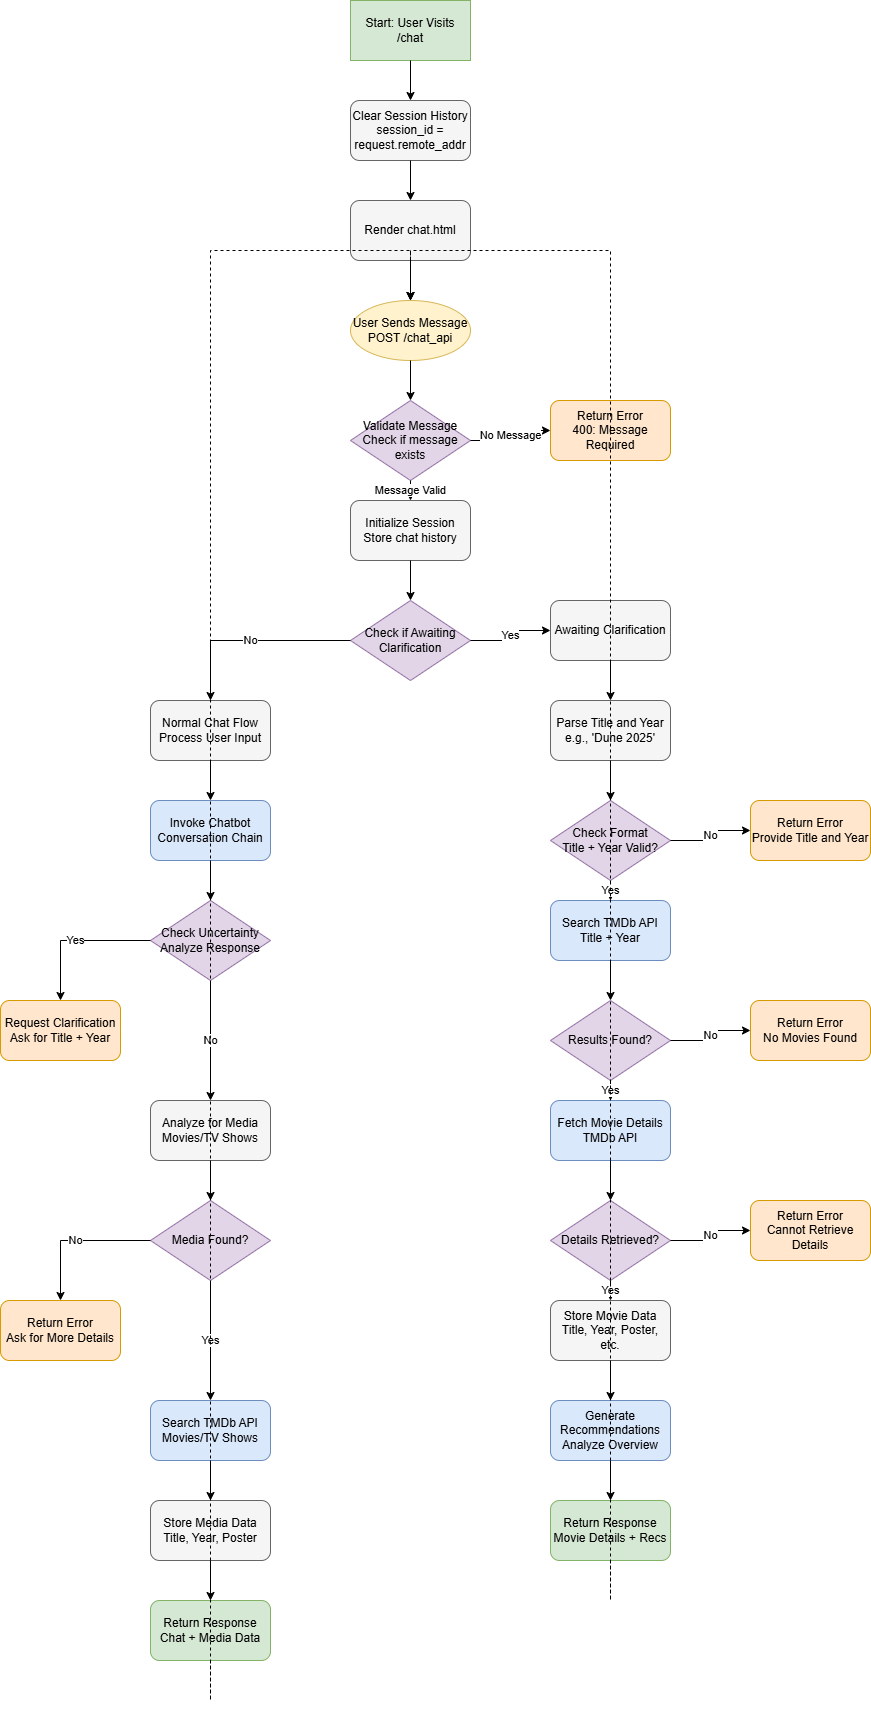

The diagram above was exported from draw.io. Its source (the exported page's mxGraphModel, read from the mxfile embedded in the PNG):
<mxGraphModel dx="1036" dy="618" grid="1" gridSize="10" guides="1" tooltips="1" connect="1" arrows="1" fold="1" page="1" pageScale="1" pageWidth="850" pageHeight="1100" math="0" shadow="0">
  <root>
    <mxCell id="0" />
    <mxCell id="1" parent="0" />
    <mxCell id="6ZwmwKLu4iG1gG_0QoR--1" value="Start: User Visits /chat" style="start;whiteSpace=wrap;html=1;fillColor=#d5e8d4;strokeColor=#82b366;" vertex="1" parent="1">
      <mxGeometry x="400" y="50" width="120" height="60" as="geometry" />
    </mxCell>
    <mxCell id="6ZwmwKLu4iG1gG_0QoR--2" value="Clear Session History&lt;br&gt;session_id = request.remote_addr" style="rounded=1;whiteSpace=wrap;html=1;fillColor=#f5f5f5;strokeColor=#666666;" vertex="1" parent="1">
      <mxGeometry x="400" y="150" width="120" height="60" as="geometry" />
    </mxCell>
    <mxCell id="6ZwmwKLu4iG1gG_0QoR--3" value="" style="edgeStyle=orthogonalEdgeStyle;rounded=0;html=1;exitX=0.5;exitY=1;entryX=0.5;entryY=0;" edge="1" parent="1" source="6ZwmwKLu4iG1gG_0QoR--1" target="6ZwmwKLu4iG1gG_0QoR--2">
      <mxGeometry relative="1" as="geometry" />
    </mxCell>
    <mxCell id="6ZwmwKLu4iG1gG_0QoR--4" value="Render chat.html" style="rounded=1;whiteSpace=wrap;html=1;fillColor=#f5f5f5;strokeColor=#666666;" vertex="1" parent="1">
      <mxGeometry x="400" y="250" width="120" height="60" as="geometry" />
    </mxCell>
    <mxCell id="6ZwmwKLu4iG1gG_0QoR--5" value="" style="edgeStyle=orthogonalEdgeStyle;rounded=0;html=1;exitX=0.5;exitY=1;entryX=0.5;entryY=0;" edge="1" parent="1" source="6ZwmwKLu4iG1gG_0QoR--2" target="6ZwmwKLu4iG1gG_0QoR--4">
      <mxGeometry relative="1" as="geometry" />
    </mxCell>
    <mxCell id="6ZwmwKLu4iG1gG_0QoR--6" value="User Sends Message&lt;br&gt;POST /chat_api" style="ellipse;whiteSpace=wrap;html=1;fillColor=#fff2cc;strokeColor=#d6b656;" vertex="1" parent="1">
      <mxGeometry x="400" y="350" width="120" height="60" as="geometry" />
    </mxCell>
    <mxCell id="6ZwmwKLu4iG1gG_0QoR--7" value="" style="edgeStyle=orthogonalEdgeStyle;rounded=0;html=1;exitX=0.5;exitY=1;entryX=0.5;entryY=0;" edge="1" parent="1" source="6ZwmwKLu4iG1gG_0QoR--4" target="6ZwmwKLu4iG1gG_0QoR--6">
      <mxGeometry relative="1" as="geometry" />
    </mxCell>
    <mxCell id="6ZwmwKLu4iG1gG_0QoR--8" value="Validate Message&lt;br&gt;Check if message exists" style="rhombus;whiteSpace=wrap;html=1;fillColor=#e1d5e7;strokeColor=#9673a6;" vertex="1" parent="1">
      <mxGeometry x="400" y="450" width="120" height="80" as="geometry" />
    </mxCell>
    <mxCell id="6ZwmwKLu4iG1gG_0QoR--9" value="" style="edgeStyle=orthogonalEdgeStyle;rounded=0;html=1;exitX=0.5;exitY=1;entryX=0.5;entryY=0;" edge="1" parent="1" source="6ZwmwKLu4iG1gG_0QoR--6" target="6ZwmwKLu4iG1gG_0QoR--8">
      <mxGeometry relative="1" as="geometry" />
    </mxCell>
    <mxCell id="6ZwmwKLu4iG1gG_0QoR--10" value="Return Error&lt;br&gt;400: Message Required" style="rounded=1;whiteSpace=wrap;html=1;fillColor=#ffe6cc;strokeColor=#d79b00;" vertex="1" parent="1">
      <mxGeometry x="600" y="450" width="120" height="60" as="geometry" />
    </mxCell>
    <mxCell id="6ZwmwKLu4iG1gG_0QoR--11" value="No Message" style="edgeStyle=orthogonalEdgeStyle;rounded=0;html=1;exitX=1;exitY=0.5;entryX=0;entryY=0.5;" edge="1" parent="1" source="6ZwmwKLu4iG1gG_0QoR--8" target="6ZwmwKLu4iG1gG_0QoR--10">
      <mxGeometry relative="1" as="geometry" />
    </mxCell>
    <mxCell id="6ZwmwKLu4iG1gG_0QoR--12" value="Initialize Session&lt;br&gt;Store chat history" style="rounded=1;whiteSpace=wrap;html=1;fillColor=#f5f5f5;strokeColor=#666666;" vertex="1" parent="1">
      <mxGeometry x="400" y="550" width="120" height="60" as="geometry" />
    </mxCell>
    <mxCell id="6ZwmwKLu4iG1gG_0QoR--13" value="Message Valid" style="edgeStyle=orthogonalEdgeStyle;rounded=0;html=1;exitX=0.5;exitY=1;entryX=0.5;entryY=0;" edge="1" parent="1" source="6ZwmwKLu4iG1gG_0QoR--8" target="6ZwmwKLu4iG1gG_0QoR--12">
      <mxGeometry relative="1" as="geometry" />
    </mxCell>
    <mxCell id="6ZwmwKLu4iG1gG_0QoR--14" value="Check if Awaiting&lt;br&gt;Clarification" style="rhombus;whiteSpace=wrap;html=1;fillColor=#e1d5e7;strokeColor=#9673a6;" vertex="1" parent="1">
      <mxGeometry x="400" y="650" width="120" height="80" as="geometry" />
    </mxCell>
    <mxCell id="6ZwmwKLu4iG1gG_0QoR--15" value="" style="edgeStyle=orthogonalEdgeStyle;rounded=0;html=1;exitX=0.5;exitY=1;entryX=0.5;entryY=0;" edge="1" parent="1" source="6ZwmwKLu4iG1gG_0QoR--12" target="6ZwmwKLu4iG1gG_0QoR--14">
      <mxGeometry relative="1" as="geometry" />
    </mxCell>
    <mxCell id="6ZwmwKLu4iG1gG_0QoR--16" value="Awaiting Clarification" style="rounded=1;whiteSpace=wrap;html=1;fillColor=#f5f5f5;strokeColor=#666666;" vertex="1" parent="1">
      <mxGeometry x="600" y="650" width="120" height="60" as="geometry" />
    </mxCell>
    <mxCell id="6ZwmwKLu4iG1gG_0QoR--17" value="Yes" style="edgeStyle=orthogonalEdgeStyle;rounded=0;html=1;exitX=1;exitY=0.5;entryX=0;entryY=0.5;" edge="1" parent="1" source="6ZwmwKLu4iG1gG_0QoR--14" target="6ZwmwKLu4iG1gG_0QoR--16">
      <mxGeometry relative="1" as="geometry" />
    </mxCell>
    <mxCell id="6ZwmwKLu4iG1gG_0QoR--18" value="Parse Title and Year&lt;br&gt;e.g., 'Dune 2025'" style="rounded=1;whiteSpace=wrap;html=1;fillColor=#f5f5f5;strokeColor=#666666;" vertex="1" parent="1">
      <mxGeometry x="600" y="750" width="120" height="60" as="geometry" />
    </mxCell>
    <mxCell id="6ZwmwKLu4iG1gG_0QoR--19" value="" style="edgeStyle=orthogonalEdgeStyle;rounded=0;html=1;exitX=0.5;exitY=1;entryX=0.5;entryY=0;" edge="1" parent="1" source="6ZwmwKLu4iG1gG_0QoR--16" target="6ZwmwKLu4iG1gG_0QoR--18">
      <mxGeometry relative="1" as="geometry" />
    </mxCell>
    <mxCell id="6ZwmwKLu4iG1gG_0QoR--20" value="Check Format&lt;br&gt;Title + Year Valid?" style="rhombus;whiteSpace=wrap;html=1;fillColor=#e1d5e7;strokeColor=#9673a6;" vertex="1" parent="1">
      <mxGeometry x="600" y="850" width="120" height="80" as="geometry" />
    </mxCell>
    <mxCell id="6ZwmwKLu4iG1gG_0QoR--21" value="" style="edgeStyle=orthogonalEdgeStyle;rounded=0;html=1;exitX=0.5;exitY=1;entryX=0.5;entryY=0;" edge="1" parent="1" source="6ZwmwKLu4iG1gG_0QoR--18" target="6ZwmwKLu4iG1gG_0QoR--20">
      <mxGeometry relative="1" as="geometry" />
    </mxCell>
    <mxCell id="6ZwmwKLu4iG1gG_0QoR--22" value="Return Error&lt;br&gt;Provide Title and Year" style="rounded=1;whiteSpace=wrap;html=1;fillColor=#ffe6cc;strokeColor=#d79b00;" vertex="1" parent="1">
      <mxGeometry x="800" y="850" width="120" height="60" as="geometry" />
    </mxCell>
    <mxCell id="6ZwmwKLu4iG1gG_0QoR--23" value="No" style="edgeStyle=orthogonalEdgeStyle;rounded=0;html=1;exitX=1;exitY=0.5;entryX=0;entryY=0.5;" edge="1" parent="1" source="6ZwmwKLu4iG1gG_0QoR--20" target="6ZwmwKLu4iG1gG_0QoR--22">
      <mxGeometry relative="1" as="geometry" />
    </mxCell>
    <mxCell id="6ZwmwKLu4iG1gG_0QoR--24" value="Search TMDb API&lt;br&gt;Title + Year" style="rounded=1;whiteSpace=wrap;html=1;fillColor=#dae8fc;strokeColor=#6c8ebf;" vertex="1" parent="1">
      <mxGeometry x="600" y="950" width="120" height="60" as="geometry" />
    </mxCell>
    <mxCell id="6ZwmwKLu4iG1gG_0QoR--25" value="Yes" style="edgeStyle=orthogonalEdgeStyle;rounded=0;html=1;exitX=0.5;exitY=1;entryX=0.5;entryY=0;" edge="1" parent="1" source="6ZwmwKLu4iG1gG_0QoR--20" target="6ZwmwKLu4iG1gG_0QoR--24">
      <mxGeometry relative="1" as="geometry" />
    </mxCell>
    <mxCell id="6ZwmwKLu4iG1gG_0QoR--26" value="Results Found?" style="rhombus;whiteSpace=wrap;html=1;fillColor=#e1d5e7;strokeColor=#9673a6;" vertex="1" parent="1">
      <mxGeometry x="600" y="1050" width="120" height="80" as="geometry" />
    </mxCell>
    <mxCell id="6ZwmwKLu4iG1gG_0QoR--27" value="" style="edgeStyle=orthogonalEdgeStyle;rounded=0;html=1;exitX=0.5;exitY=1;entryX=0.5;entryY=0;" edge="1" parent="1" source="6ZwmwKLu4iG1gG_0QoR--24" target="6ZwmwKLu4iG1gG_0QoR--26">
      <mxGeometry relative="1" as="geometry" />
    </mxCell>
    <mxCell id="6ZwmwKLu4iG1gG_0QoR--28" value="Return Error&lt;br&gt;No Movies Found" style="rounded=1;whiteSpace=wrap;html=1;fillColor=#ffe6cc;strokeColor=#d79b00;" vertex="1" parent="1">
      <mxGeometry x="800" y="1050" width="120" height="60" as="geometry" />
    </mxCell>
    <mxCell id="6ZwmwKLu4iG1gG_0QoR--29" value="No" style="edgeStyle=orthogonalEdgeStyle;rounded=0;html=1;exitX=1;exitY=0.5;entryX=0;entryY=0.5;" edge="1" parent="1" source="6ZwmwKLu4iG1gG_0QoR--26" target="6ZwmwKLu4iG1gG_0QoR--28">
      <mxGeometry relative="1" as="geometry" />
    </mxCell>
    <mxCell id="6ZwmwKLu4iG1gG_0QoR--30" value="Fetch Movie Details&lt;br&gt;TMDb API" style="rounded=1;whiteSpace=wrap;html=1;fillColor=#dae8fc;strokeColor=#6c8ebf;" vertex="1" parent="1">
      <mxGeometry x="600" y="1150" width="120" height="60" as="geometry" />
    </mxCell>
    <mxCell id="6ZwmwKLu4iG1gG_0QoR--31" value="Yes" style="edgeStyle=orthogonalEdgeStyle;rounded=0;html=1;exitX=0.5;exitY=1;entryX=0.5;entryY=0;" edge="1" parent="1" source="6ZwmwKLu4iG1gG_0QoR--26" target="6ZwmwKLu4iG1gG_0QoR--30">
      <mxGeometry relative="1" as="geometry" />
    </mxCell>
    <mxCell id="6ZwmwKLu4iG1gG_0QoR--32" value="Details Retrieved?" style="rhombus;whiteSpace=wrap;html=1;fillColor=#e1d5e7;strokeColor=#9673a6;" vertex="1" parent="1">
      <mxGeometry x="600" y="1250" width="120" height="80" as="geometry" />
    </mxCell>
    <mxCell id="6ZwmwKLu4iG1gG_0QoR--33" value="" style="edgeStyle=orthogonalEdgeStyle;rounded=0;html=1;exitX=0.5;exitY=1;entryX=0.5;entryY=0;" edge="1" parent="1" source="6ZwmwKLu4iG1gG_0QoR--30" target="6ZwmwKLu4iG1gG_0QoR--32">
      <mxGeometry relative="1" as="geometry" />
    </mxCell>
    <mxCell id="6ZwmwKLu4iG1gG_0QoR--34" value="Return Error&lt;br&gt;Cannot Retrieve Details" style="rounded=1;whiteSpace=wrap;html=1;fillColor=#ffe6cc;strokeColor=#d79b00;" vertex="1" parent="1">
      <mxGeometry x="800" y="1250" width="120" height="60" as="geometry" />
    </mxCell>
    <mxCell id="6ZwmwKLu4iG1gG_0QoR--35" value="No" style="edgeStyle=orthogonalEdgeStyle;rounded=0;html=1;exitX=1;exitY=0.5;entryX=0;entryY=0.5;" edge="1" parent="1" source="6ZwmwKLu4iG1gG_0QoR--32" target="6ZwmwKLu4iG1gG_0QoR--34">
      <mxGeometry relative="1" as="geometry" />
    </mxCell>
    <mxCell id="6ZwmwKLu4iG1gG_0QoR--36" value="Store Movie Data&lt;br&gt;Title, Year, Poster, etc." style="rounded=1;whiteSpace=wrap;html=1;fillColor=#f5f5f5;strokeColor=#666666;" vertex="1" parent="1">
      <mxGeometry x="600" y="1350" width="120" height="60" as="geometry" />
    </mxCell>
    <mxCell id="6ZwmwKLu4iG1gG_0QoR--37" value="Yes" style="edgeStyle=orthogonalEdgeStyle;rounded=0;html=1;exitX=0.5;exitY=1;entryX=0.5;entryY=0;" edge="1" parent="1" source="6ZwmwKLu4iG1gG_0QoR--32" target="6ZwmwKLu4iG1gG_0QoR--36">
      <mxGeometry relative="1" as="geometry" />
    </mxCell>
    <mxCell id="6ZwmwKLu4iG1gG_0QoR--38" value="Generate Recommendations&lt;br&gt;Analyze Overview" style="rounded=1;whiteSpace=wrap;html=1;fillColor=#dae8fc;strokeColor=#6c8ebf;" vertex="1" parent="1">
      <mxGeometry x="600" y="1450" width="120" height="60" as="geometry" />
    </mxCell>
    <mxCell id="6ZwmwKLu4iG1gG_0QoR--39" value="" style="edgeStyle=orthogonalEdgeStyle;rounded=0;html=1;exitX=0.5;exitY=1;entryX=0.5;entryY=0;" edge="1" parent="1" source="6ZwmwKLu4iG1gG_0QoR--36" target="6ZwmwKLu4iG1gG_0QoR--38">
      <mxGeometry relative="1" as="geometry" />
    </mxCell>
    <mxCell id="6ZwmwKLu4iG1gG_0QoR--40" value="Return Response&lt;br&gt;Movie Details + Recs" style="rounded=1;whiteSpace=wrap;html=1;fillColor=#d5e8d4;strokeColor=#82b366;" vertex="1" parent="1">
      <mxGeometry x="600" y="1550" width="120" height="60" as="geometry" />
    </mxCell>
    <mxCell id="6ZwmwKLu4iG1gG_0QoR--41" value="" style="edgeStyle=orthogonalEdgeStyle;rounded=0;html=1;exitX=0.5;exitY=1;entryX=0.5;entryY=0;" edge="1" parent="1" source="6ZwmwKLu4iG1gG_0QoR--38" target="6ZwmwKLu4iG1gG_0QoR--40">
      <mxGeometry relative="1" as="geometry" />
    </mxCell>
    <mxCell id="6ZwmwKLu4iG1gG_0QoR--42" value="Normal Chat Flow&lt;br&gt;Process User Input" style="rounded=1;whiteSpace=wrap;html=1;fillColor=#f5f5f5;strokeColor=#666666;" vertex="1" parent="1">
      <mxGeometry x="200" y="750" width="120" height="60" as="geometry" />
    </mxCell>
    <mxCell id="6ZwmwKLu4iG1gG_0QoR--43" value="No" style="edgeStyle=orthogonalEdgeStyle;rounded=0;html=1;exitX=0;exitY=0.5;entryX=0.5;entryY=0;" edge="1" parent="1" source="6ZwmwKLu4iG1gG_0QoR--14" target="6ZwmwKLu4iG1gG_0QoR--42">
      <mxGeometry relative="1" as="geometry" />
    </mxCell>
    <mxCell id="6ZwmwKLu4iG1gG_0QoR--44" value="Invoke Chatbot&lt;br&gt;Conversation Chain" style="rounded=1;whiteSpace=wrap;html=1;fillColor=#dae8fc;strokeColor=#6c8ebf;" vertex="1" parent="1">
      <mxGeometry x="200" y="850" width="120" height="60" as="geometry" />
    </mxCell>
    <mxCell id="6ZwmwKLu4iG1gG_0QoR--45" value="" style="edgeStyle=orthogonalEdgeStyle;rounded=0;html=1;exitX=0.5;exitY=1;entryX=0.5;entryY=0;" edge="1" parent="1" source="6ZwmwKLu4iG1gG_0QoR--42" target="6ZwmwKLu4iG1gG_0QoR--44">
      <mxGeometry relative="1" as="geometry" />
    </mxCell>
    <mxCell id="6ZwmwKLu4iG1gG_0QoR--46" value="Check Uncertainty&lt;br&gt;Analyze Response" style="rhombus;whiteSpace=wrap;html=1;fillColor=#e1d5e7;strokeColor=#9673a6;" vertex="1" parent="1">
      <mxGeometry x="200" y="950" width="120" height="80" as="geometry" />
    </mxCell>
    <mxCell id="6ZwmwKLu4iG1gG_0QoR--47" value="" style="edgeStyle=orthogonalEdgeStyle;rounded=0;html=1;exitX=0.5;exitY=1;entryX=0.5;entryY=0;" edge="1" parent="1" source="6ZwmwKLu4iG1gG_0QoR--44" target="6ZwmwKLu4iG1gG_0QoR--46">
      <mxGeometry relative="1" as="geometry" />
    </mxCell>
    <mxCell id="6ZwmwKLu4iG1gG_0QoR--48" value="Request Clarification&lt;br&gt;Ask for Title + Year" style="rounded=1;whiteSpace=wrap;html=1;fillColor=#ffe6cc;strokeColor=#d79b00;" vertex="1" parent="1">
      <mxGeometry x="50" y="1050" width="120" height="60" as="geometry" />
    </mxCell>
    <mxCell id="6ZwmwKLu4iG1gG_0QoR--49" value="Yes" style="edgeStyle=orthogonalEdgeStyle;rounded=0;html=1;exitX=0;exitY=0.5;entryX=0.5;entryY=0;" edge="1" parent="1" source="6ZwmwKLu4iG1gG_0QoR--46" target="6ZwmwKLu4iG1gG_0QoR--48">
      <mxGeometry relative="1" as="geometry" />
    </mxCell>
    <mxCell id="6ZwmwKLu4iG1gG_0QoR--50" value="Analyze for Media&lt;br&gt;Movies/TV Shows" style="rounded=1;whiteSpace=wrap;html=1;fillColor=#f5f5f5;strokeColor=#666666;" vertex="1" parent="1">
      <mxGeometry x="200" y="1150" width="120" height="60" as="geometry" />
    </mxCell>
    <mxCell id="6ZwmwKLu4iG1gG_0QoR--51" value="No" style="edgeStyle=orthogonalEdgeStyle;rounded=0;html=1;exitX=0.5;exitY=1;entryX=0.5;entryY=0;" edge="1" parent="1" source="6ZwmwKLu4iG1gG_0QoR--46" target="6ZwmwKLu4iG1gG_0QoR--50">
      <mxGeometry relative="1" as="geometry" />
    </mxCell>
    <mxCell id="6ZwmwKLu4iG1gG_0QoR--52" value="Media Found?" style="rhombus;whiteSpace=wrap;html=1;fillColor=#e1d5e7;strokeColor=#9673a6;" vertex="1" parent="1">
      <mxGeometry x="200" y="1250" width="120" height="80" as="geometry" />
    </mxCell>
    <mxCell id="6ZwmwKLu4iG1gG_0QoR--53" value="" style="edgeStyle=orthogonalEdgeStyle;rounded=0;html=1;exitX=0.5;exitY=1;entryX=0.5;entryY=0;" edge="1" parent="1" source="6ZwmwKLu4iG1gG_0QoR--50" target="6ZwmwKLu4iG1gG_0QoR--52">
      <mxGeometry relative="1" as="geometry" />
    </mxCell>
    <mxCell id="6ZwmwKLu4iG1gG_0QoR--54" value="Return Error&lt;br&gt;Ask for More Details" style="rounded=1;whiteSpace=wrap;html=1;fillColor=#ffe6cc;strokeColor=#d79b00;" vertex="1" parent="1">
      <mxGeometry x="50" y="1350" width="120" height="60" as="geometry" />
    </mxCell>
    <mxCell id="6ZwmwKLu4iG1gG_0QoR--55" value="No" style="edgeStyle=orthogonalEdgeStyle;rounded=0;html=1;exitX=0;exitY=0.5;entryX=0.5;entryY=0;" edge="1" parent="1" source="6ZwmwKLu4iG1gG_0QoR--52" target="6ZwmwKLu4iG1gG_0QoR--54">
      <mxGeometry relative="1" as="geometry" />
    </mxCell>
    <mxCell id="6ZwmwKLu4iG1gG_0QoR--56" value="Search TMDb API&lt;br&gt;Movies/TV Shows" style="rounded=1;whiteSpace=wrap;html=1;fillColor=#dae8fc;strokeColor=#6c8ebf;" vertex="1" parent="1">
      <mxGeometry x="200" y="1450" width="120" height="60" as="geometry" />
    </mxCell>
    <mxCell id="6ZwmwKLu4iG1gG_0QoR--57" value="Yes" style="edgeStyle=orthogonalEdgeStyle;rounded=0;html=1;exitX=0.5;exitY=1;entryX=0.5;entryY=0;" edge="1" parent="1" source="6ZwmwKLu4iG1gG_0QoR--52" target="6ZwmwKLu4iG1gG_0QoR--56">
      <mxGeometry relative="1" as="geometry" />
    </mxCell>
    <mxCell id="6ZwmwKLu4iG1gG_0QoR--58" value="Store Media Data&lt;br&gt;Title, Year, Poster" style="rounded=1;whiteSpace=wrap;html=1;fillColor=#f5f5f5;strokeColor=#666666;" vertex="1" parent="1">
      <mxGeometry x="200" y="1550" width="120" height="60" as="geometry" />
    </mxCell>
    <mxCell id="6ZwmwKLu4iG1gG_0QoR--59" value="" style="edgeStyle=orthogonalEdgeStyle;rounded=0;html=1;exitX=0.5;exitY=1;entryX=0.5;entryY=0;" edge="1" parent="1" source="6ZwmwKLu4iG1gG_0QoR--56" target="6ZwmwKLu4iG1gG_0QoR--58">
      <mxGeometry relative="1" as="geometry" />
    </mxCell>
    <mxCell id="6ZwmwKLu4iG1gG_0QoR--60" value="Return Response&lt;br&gt;Chat + Media Data" style="rounded=1;whiteSpace=wrap;html=1;fillColor=#d5e8d4;strokeColor=#82b366;" vertex="1" parent="1">
      <mxGeometry x="200" y="1650" width="120" height="60" as="geometry" />
    </mxCell>
    <mxCell id="6ZwmwKLu4iG1gG_0QoR--61" value="" style="edgeStyle=orthogonalEdgeStyle;rounded=0;html=1;exitX=0.5;exitY=1;entryX=0.5;entryY=0;" edge="1" parent="1" source="6ZwmwKLu4iG1gG_0QoR--58" target="6ZwmwKLu4iG1gG_0QoR--60">
      <mxGeometry relative="1" as="geometry" />
    </mxCell>
    <mxCell id="6ZwmwKLu4iG1gG_0QoR--62" value="" style="edgeStyle=orthogonalEdgeStyle;rounded=0;html=1;exitX=0.5;exitY=1;entryX=0.5;entryY=0;dashed=1;" edge="1" parent="1" source="6ZwmwKLu4iG1gG_0QoR--40" target="6ZwmwKLu4iG1gG_0QoR--6">
      <mxGeometry relative="1" as="geometry">
        <Array as="points">
          <mxPoint x="660" y="1650" />
          <mxPoint x="660" y="300" />
          <mxPoint x="460" y="300" />
        </Array>
      </mxGeometry>
    </mxCell>
    <mxCell id="6ZwmwKLu4iG1gG_0QoR--63" value="" style="edgeStyle=orthogonalEdgeStyle;rounded=0;html=1;exitX=0.5;exitY=1;entryX=0.5;entryY=0;dashed=1;" edge="1" parent="1" source="6ZwmwKLu4iG1gG_0QoR--60" target="6ZwmwKLu4iG1gG_0QoR--6">
      <mxGeometry relative="1" as="geometry">
        <Array as="points">
          <mxPoint x="260" y="1750" />
          <mxPoint x="260" y="300" />
          <mxPoint x="460" y="300" />
        </Array>
      </mxGeometry>
    </mxCell>
  </root>
</mxGraphModel>